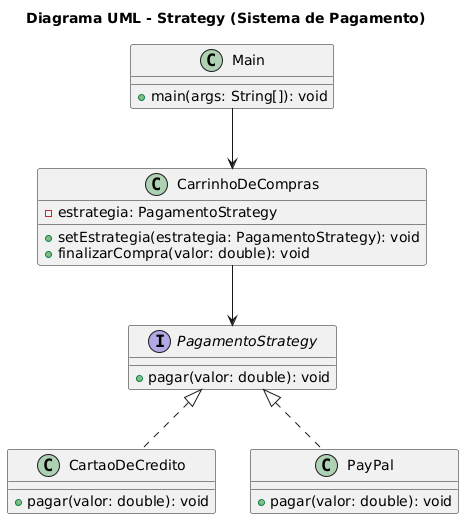

The diagram above was rendered by PlantUML. Its source (embedded in the PNG):
@startuml
title Diagrama UML - Strategy (Sistema de Pagamento)

interface PagamentoStrategy {
    +pagar(valor: double): void
}

class CartaoDeCredito implements PagamentoStrategy {
    +pagar(valor: double): void
}

class PayPal implements PagamentoStrategy {
    +pagar(valor: double): void
}

class CarrinhoDeCompras {
    -estrategia: PagamentoStrategy
    +setEstrategia(estrategia: PagamentoStrategy): void
    +finalizarCompra(valor: double): void
}

class Main {
    +main(args: String[]): void
}


CarrinhoDeCompras --> PagamentoStrategy
Main --> CarrinhoDeCompras
@enduml